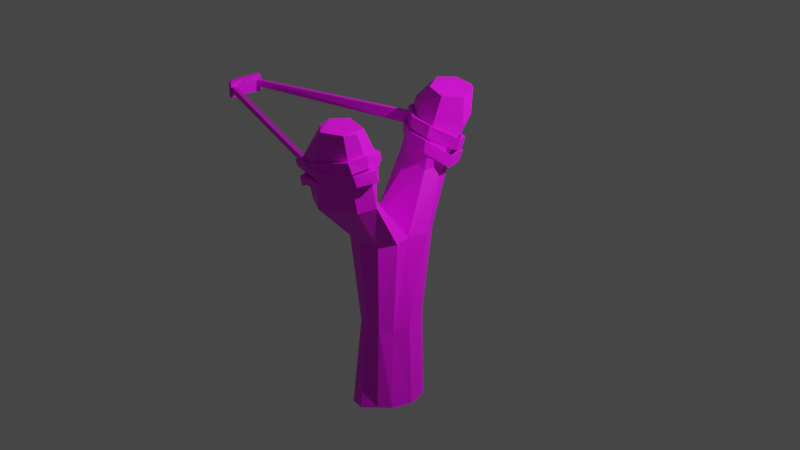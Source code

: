 # Source: Slingshot_mit_Texturen.blend  (saved by Blender 2.81.16; exported with 4.5.12 LTS)
import bpy
from mathutils import Matrix  # noqa: F401  (used for matrix-valued properties, if any)

bpy.ops.wm.read_factory_settings(use_empty=True)
scene = bpy.context.scene
scene.name = 'Scene'

# ---- collections
col_collection = bpy.data.collections.new('Collection'); scene.collection.children.link(col_collection)

# ---- images (referenced by path relative to the original .blend; pixels are not part of the script)
import os
ASSET_DIR = os.environ.get("B2B_ASSET_DIR", "")  # directory of the original .blend (textures are referenced by path, not embedded)
HERE = os.path.dirname(os.path.abspath(__file__))  # packed textures are extracted next to this script under _unpacked/

def load_image(name, relpath, width, height, colorspace="sRGB"):
    """Load a texture the original file referenced (path relative to the .blend, or extracted next to this script)."""
    p = next((c for c in (os.path.join(HERE, relpath), os.path.join(ASSET_DIR, relpath)) if relpath and os.path.exists(c)), "")
    if p:
        img = bpy.data.images.load(p, check_existing=True)
        img.name = name
    else:  # same state as the original file: an image datablock whose file is absent (Cycles renders it pink)
        img = bpy.data.images.new(name, width, height)
        img.source = "FILE"
        img.filepath = "//" + (relpath or name)
    img.colorspace_settings.name = colorspace
    return img
img_material_base_color = load_image('Material Base Color', 'Slingshot_Y-Form.png', 1024, 1024, 'sRGB')
img_material_001_base_color = load_image('Material.001 Base Color', 'Slingshot_Gummiband.png', 1024, 1024, 'sRGB')

# ---- materials (node trees are filled in below, after node groups)
mat_material = bpy.data.materials.new('Material')
mat_material.use_transparent_shadow = False
mat_material_001 = bpy.data.materials.new('Material.001')
mat_material_001.use_transparent_shadow = False

# ---- material node trees
mat_material.use_nodes = True; mat_material.node_tree.nodes.clear()
_N = mat_material.node_tree.nodes; _L = mat_material.node_tree.links
n0 = _N.new('ShaderNodeOutputMaterial'); n0.name = 'Material Output'; n0.location = (300, 300)
n1 = _N.new('ShaderNodeBsdfPrincipled'); n1.name = 'Principled BSDF'; n1.location = (10, 300)
n1.distribution = 'GGX'
n1.subsurface_method = 'BURLEY'
n1.inputs[3].default_value = 1.45
n1.inputs[27].default_value = (0.0, 0.0, 0.0, 1.0)
n1.inputs[28].default_value = 1.0
n2 = _N.new('ShaderNodeTexImage'); n2.name = 'Image Texture'; n2.location = (-280, 270)
n2.image = img_material_base_color
_L.new(n1.outputs[0], n0.inputs[0])
_L.new(n2.outputs[0], n1.inputs[0])
n0.is_active_output = True
mat_material_001.use_nodes = True; mat_material_001.node_tree.nodes.clear()
_N = mat_material_001.node_tree.nodes; _L = mat_material_001.node_tree.links
n0 = _N.new('ShaderNodeOutputMaterial'); n0.name = 'Material Output'; n0.location = (300, 300)
n1 = _N.new('ShaderNodeBsdfPrincipled'); n1.name = 'Principled BSDF'; n1.location = (10, 300)
n1.distribution = 'GGX'
n1.subsurface_method = 'BURLEY'
n1.inputs[3].default_value = 1.45
n1.inputs[27].default_value = (0.0, 0.0, 0.0, 1.0)
n1.inputs[28].default_value = 1.0
n2 = _N.new('ShaderNodeTexImage'); n2.name = 'Image Texture'; n2.location = (-280, 270)
n2.image = img_material_001_base_color
_L.new(n1.outputs[0], n0.inputs[0])
_L.new(n2.outputs[0], n1.inputs[0])
n0.is_active_output = True

# ---- world
world_world = bpy.data.worlds.new('World'); scene.world = world_world
world_world.use_nodes = True; world_world.node_tree.nodes.clear()
_N = world_world.node_tree.nodes; _L = world_world.node_tree.links
n0 = _N.new('ShaderNodeOutputWorld'); n0.name = 'World Output'; n0.location = (300, 300)
n1 = _N.new('ShaderNodeBackground'); n1.name = 'Background'; n1.location = (10, 300)
n1.inputs[0].default_value = (0.05088, 0.05088, 0.05088, 1.0)
_L.new(n1.outputs[0], n0.inputs[0])
n0.is_active_output = True
world_world.color = (0.05088, 0.05088, 0.05088)
world_world.use_sun_shadow = False
world_world.sun_shadow_jitter_overblur = 0.0

# ---- cameras
cam_camera = bpy.data.cameras.new('Camera')
cam_camera.clip_end = 100.0
cam_camera.ortho_scale = 7.314

# ---- lights
light_light = bpy.data.lights.new('Light', 'POINT')
light_light.transmission_factor = 0.0
light_light.energy = 2359.0
light_light.shadow_soft_size = 0.1
light_light.shadow_maximum_resolution = 0.006
light_light.use_absolute_resolution = True

# ---- meshes
me_cylinder = bpy.data.meshes.new('Cylinder')
me_cylinder.from_pydata([(-0.03499, 0.5144, -1.065), (0.05219, 0.593, 1.068), (0.2371, 0.5508, -1.021), (0.2903, 0.4544, 1.066), (0.4297, 0.3407, -0.9986), (0.4442, 0.2341, 1.048), (0.5062, -0.009045, -1.0), (0.5089, -0.0607, 1.093), (0.3809, -0.3633, -0.9942), (0.3902, -0.329, 0.8688), (0.2151, -0.5583, -0.9711), (0.2677, -0.5576, 1.084), (-0.01818, -0.7459, -0.9983), (-0.009642, -0.5771, 1.058), (-0.2909, -0.6811, -1.028), (-0.1936, -0.5459, 1.035), (-0.362, -0.3939, -0.9942), (-0.3987, -0.3379, 1.014), (-0.434, -0.04776, -1.006), (-0.3833, -0.05458, 1.051), (-0.3582, 0.2834, -1.02), (-0.4443, 0.1814, 1.125), (-0.1461, 0.5212, -1.028), (-0.2486, 0.4856, 1.098), (0.354, 0.6118, 3.053), (0.006811, 0.7084, 3.053), (0.5078, 0.3259, 3.056), (0.405, -0.0002971, 3.029), (0.4975, -0.3362, 3.052), (0.354, -0.6361, 3.053), (0.006811, -0.7326, 3.053), (-0.3404, -0.6361, 3.053), (-0.4048, -0.3527, 3.052), (-0.3951, -0.1272, 3.168), (-0.5139, 0.1043, 3.139), (-0.3404, 0.6118, 3.053), (0.2856, 1.087, 4.442), (-0.03864, 1.258, 4.33), (0.4086, 0.7849, 4.344), (0.2632, 0.5008, 4.296), (-0.1639, 0.551, 4.394), (-0.5707, 0.7298, 4.344), (-0.5121, 1.212, 4.365), (0.4315, 1.396, 5.278), (0.03361, 1.61, 5.381), (0.5545, 1.094, 5.18), (0.1331, 0.8116, 5.129), (-0.6422, 1.17, 5.4), (-0.2567, 0.903, 5.441), (-0.4723, 1.52, 5.364), (0.6888, -0.9507, 4.196), (0.3105, -0.7661, 4.284), (0.5737, -1.249, 4.144), (0.01838, -1.577, 4.147), (-0.3127, -1.415, 4.18), (-0.3484, -1.004, 4.235), (-0.1988, -0.6859, 4.366), (0.7221, -1.155, 5.22), (0.565, -0.8478, 5.259), (0.6255, -1.45, 5.238), (0.1427, -1.717, 5.203), (-0.1881, -1.66, 5.222), (-0.2022, -1.227, 5.257), (-0.0119, -0.925, 5.338), (0.3113, 1.561, 5.758), (0.1815, 1.659, 5.771), (0.4362, 1.215, 5.703), (0.2088, 0.9301, 5.737), (-0.3768, 1.402, 5.828), (-0.1728, 1.032, 5.792), (-0.2023, 1.696, 5.795), (0.66, -1.31, 5.823), (0.6013, -1.126, 5.867), (0.594, -1.517, 5.838), (0.2846, -1.702, 5.867), (0.06271, -1.508, 5.877), (0.057, -1.331, 5.932), (0.2268, -1.071, 5.919)], [], [(0, 1, 3, 2), (2, 3, 5, 4), (4, 5, 7, 6), (6, 7, 9, 8), (8, 9, 11, 10), (10, 11, 13, 12), (12, 13, 15, 14), (14, 15, 17, 16), (16, 17, 19, 18), (18, 19, 21, 20), (19, 17, 32, 33), (20, 21, 23, 22), (22, 23, 1, 0), (0, 2, 4, 6, 8, 10, 12, 14, 16, 18, 20, 22), (28, 27, 51, 50), (17, 15, 31, 32), (15, 13, 30, 31), (13, 11, 29, 30), (11, 9, 28, 29), (9, 7, 27, 28), (1, 23, 35, 25), (3, 1, 25, 24), (7, 5, 26, 27), (23, 21, 34, 35), (5, 3, 24, 26), (21, 19, 33, 34), (26, 24, 36, 38), (36, 37, 44, 43), (35, 34, 41, 42), (33, 27, 39, 40), (27, 26, 38, 39), (25, 35, 42, 37), (24, 25, 37, 36), (34, 33, 40, 41), (48, 46, 67, 69), (37, 42, 49, 44), (41, 40, 48, 47), (38, 36, 43, 45), (40, 39, 46, 48), (42, 41, 47, 49), (39, 38, 45, 46), (56, 55, 62, 63), (33, 32, 55, 56), (31, 30, 53, 54), (29, 28, 50, 52), (27, 33, 56, 51), (32, 31, 54, 55), (30, 29, 52, 53), (60, 59, 73, 74), (54, 53, 60, 61), (52, 50, 57, 59), (51, 56, 63, 58), (55, 54, 61, 62), (53, 52, 59, 60), (50, 51, 58, 57), (49, 47, 68, 70), (46, 45, 66, 67), (43, 44, 65, 64), (44, 49, 70, 65), (47, 48, 69, 68), (45, 43, 64, 66), (65, 70, 68, 69, 67, 66, 64), (57, 58, 72, 71), (63, 62, 76, 77), (61, 60, 74, 75), (59, 57, 71, 73), (58, 63, 77, 72), (62, 61, 75, 76), (71, 72, 77, 76, 75, 74, 73)])
_uv = me_cylinder.uv_layers.new(name='UVMap')
_uv.uv.foreach_set('vector', [1.0, 0.5, 1.0, 1.0, 0.9167, 1.0, 0.9167, 0.5, 0.9167, 0.5, 0.9167, 1.0, 0.8333, 1.0, 0.8333, 0.5, 0.8333, 0.5, 0.8333, 1.0, 0.75, 1.0, 0.75, 0.5, 0.75, 0.5, 0.75, 1.0, 0.6667, 1.0, 0.6667, 0.5, 0.6667, 0.5, 0.6667, 1.0, 0.5833, 1.0, 0.5833, 0.5, 0.5833, 0.5, 0.5833, 1.0, 0.5, 1.0, 0.5, 0.5, 0.5, 0.5, 0.5, 1.0, 0.4167, 1.0, 0.4167, 0.5, 0.4167, 0.5, 0.4167, 1.0, 0.3333, 1.0, 0.3333, 0.5, 0.3333, 0.5, 0.3333, 1.0, 0.25, 1.0, 0.25, 0.5, 0.25, 0.5, 0.25, 1.0, 0.1667, 1.0, 0.1667, 0.5, 0.25, 1.0, 0.3333, 1.0, 0.3333, 1.0, 0.25, 1.0, 0.1667, 0.5, 0.1667, 1.0, 0.08333, 1.0, 0.08333, 0.5, 0.08333, 0.5, 0.08333, 1.0, 7.451e-08, 1.0, 7.451e-08, 0.5, 0.75, 0.49, 0.87, 0.4578, 0.9578, 0.37, 0.99, 0.25, 0.9578, 0.13, 0.87, 0.04215, 0.75, 0.01, 0.63, 0.04215, 0.5422, 0.13, 0.51, 0.25, 0.5422, 0.37, 0.63, 0.4578, 0.6667, 1.0, 0.75, 1.0, 0.75, 1.0, 0.6667, 1.0, 0.3333, 1.0, 0.4167, 1.0, 0.4167, 1.0, 0.3333, 1.0, 0.4167, 1.0, 0.5, 1.0, 0.5, 1.0, 0.4167, 1.0, 0.5, 1.0, 0.5833, 1.0, 0.5833, 1.0, 0.5, 1.0, 0.5833, 1.0, 0.6667, 1.0, 0.6667, 1.0, 0.5833, 1.0, 0.6667, 1.0, 0.75, 1.0, 0.75, 1.0, 0.6667, 1.0, 7.451e-08, 1.0, 0.08333, 1.0, 0.08333, 1.0, 7.451e-08, 1.0, 0.9167, 1.0, 1.0, 1.0, 1.0, 1.0, 0.9167, 1.0, 0.75, 1.0, 0.8333, 1.0, 0.8333, 1.0, 0.75, 1.0, 0.08333, 1.0, 0.1667, 1.0, 0.1667, 1.0, 0.08333, 1.0, 0.8333, 1.0, 0.9167, 1.0, 0.9167, 1.0, 0.8333, 1.0, 0.1667, 1.0, 0.25, 1.0, 0.25, 1.0, 0.1667, 1.0, 0.8333, 1.0, 0.9167, 1.0, 0.9167, 1.0, 0.8333, 1.0, 0.9167, 1.0, 1.0, 1.0, 1.0, 1.0, 0.9167, 1.0, 0.08333, 1.0, 0.1667, 1.0, 0.1667, 1.0, 0.08333, 1.0, 0.25, 1.0, 0.75, 1.0, 0.75, 1.0, 0.25, 1.0, 0.75, 1.0, 0.8333, 1.0, 0.8333, 1.0, 0.75, 1.0, 7.451e-08, 1.0, 0.08333, 1.0, 0.08333, 1.0, 7.451e-08, 1.0, 0.9167, 1.0, 1.0, 1.0, 1.0, 1.0, 0.9167, 1.0, 0.1667, 1.0, 0.25, 1.0, 0.25, 1.0, 0.1667, 1.0, 0.25, 1.0, 0.75, 1.0, 0.75, 1.0, 0.25, 1.0, 7.451e-08, 1.0, 0.08333, 1.0, 0.08333, 1.0, 7.451e-08, 1.0, 0.1667, 1.0, 0.25, 1.0, 0.25, 1.0, 0.1667, 1.0, 0.8333, 1.0, 0.9167, 1.0, 0.9167, 1.0, 0.8333, 1.0, 0.25, 1.0, 0.75, 1.0, 0.75, 1.0, 0.25, 1.0, 0.08333, 1.0, 0.1667, 1.0, 0.1667, 1.0, 0.08333, 1.0, 0.75, 1.0, 0.8333, 1.0, 0.8333, 1.0, 0.75, 1.0, 0.25, 1.0, 0.3333, 1.0, 0.3333, 1.0, 0.25, 1.0, 0.25, 1.0, 0.3333, 1.0, 0.3333, 1.0, 0.25, 1.0, 0.4167, 1.0, 0.5, 1.0, 0.5, 1.0, 0.4167, 1.0, 0.5833, 1.0, 0.6667, 1.0, 0.6667, 1.0, 0.5833, 1.0, 0.75, 1.0, 0.25, 1.0, 0.25, 1.0, 0.75, 1.0, 0.3333, 1.0, 0.4167, 1.0, 0.4167, 1.0, 0.3333, 1.0, 0.5, 1.0, 0.5833, 1.0, 0.5833, 1.0, 0.5, 1.0, 0.5, 1.0, 0.5833, 1.0, 0.5833, 1.0, 0.5, 1.0, 0.4167, 1.0, 0.5, 1.0, 0.5, 1.0, 0.4167, 1.0, 0.5833, 1.0, 0.6667, 1.0, 0.6667, 1.0, 0.5833, 1.0, 0.75, 1.0, 0.25, 1.0, 0.25, 1.0, 0.75, 1.0, 0.3333, 1.0, 0.4167, 1.0, 0.4167, 1.0, 0.3333, 1.0, 0.5, 1.0, 0.5833, 1.0, 0.5833, 1.0, 0.5, 1.0, 0.6667, 1.0, 0.75, 1.0, 0.75, 1.0, 0.6667, 1.0, 0.08333, 1.0, 0.1667, 1.0, 0.1667, 1.0, 0.08333, 1.0, 0.75, 1.0, 0.8333, 1.0, 0.8333, 1.0, 0.75, 1.0, 0.9167, 1.0, 1.0, 1.0, 1.0, 1.0, 0.9167, 1.0, 7.451e-08, 1.0, 0.08333, 1.0, 0.08333, 1.0, 7.451e-08, 1.0, 0.1667, 1.0, 0.25, 1.0, 0.25, 1.0, 0.1667, 1.0, 0.8333, 1.0, 0.9167, 1.0, 0.9167, 1.0, 0.8333, 1.0, 7.451e-08, 1.0, 0.08333, 1.0, 0.1667, 1.0, 0.25, 1.0, 0.75, 1.0, 0.8333, 1.0, 0.9167, 1.0, 0.6667, 1.0, 0.75, 1.0, 0.75, 1.0, 0.6667, 1.0, 0.25, 1.0, 0.3333, 1.0, 0.3333, 1.0, 0.25, 1.0, 0.4167, 1.0, 0.5, 1.0, 0.5, 1.0, 0.4167, 1.0, 0.5833, 1.0, 0.6667, 1.0, 0.6667, 1.0, 0.5833, 1.0, 0.75, 1.0, 0.25, 1.0, 0.25, 1.0, 0.75, 1.0, 0.3333, 1.0, 0.4167, 1.0, 0.4167, 1.0, 0.3333, 1.0, 0.6667, 1.0, 0.75, 1.0, 0.25, 1.0, 0.3333, 1.0, 0.4167, 1.0, 0.5, 1.0, 0.5833, 1.0])
me_cylinder.materials.append(mat_material)
me_cylinder.use_remesh_preserve_volume = False
me_cylinder.use_remesh_preserve_attributes = False
me_cylinder.use_mirror_vertex_groups = False
me_cylinder.update()
me_cube_007 = bpy.data.meshes.new('Cube.007')
me_cube_007.from_pydata([(-0.05, -0.04857, -0.03815), (-0.05, -0.04857, 0.03815), (-0.05, 0.04857, -0.03815), (-0.05, 0.04857, 0.03815), (0.05, -0.04857, -0.03815), (0.05, -0.04857, 0.03815), (0.05, 0.04857, -0.03815), (0.05, 0.04857, 0.03815), (-0.05, 0.04524, -0.04763), (-0.05, -0.04524, -0.04763), (-0.05, -0.04524, 0.04763), (-0.05, 0.04524, 0.04763), (0.05, -0.04524, -0.04763), (0.05, 0.04524, -0.04763), (0.05, 0.04524, 0.04763), (0.05, -0.04524, 0.04763), (-0.05, -0.04857, -0.01667), (-0.05, -0.04857, 0.01667), (-0.05, 0.04857, 0.01667), (-0.05, 0.04857, -0.01667), (0.05, 0.04857, 0.01667), (0.05, 0.04857, -0.01667), (0.05, -0.04857, 0.01667), (0.05, -0.04857, -0.01667), (-0.05, -0.04524, 0.01667), (-0.05, -0.04524, -0.01667), (-0.05, 0.04524, 0.01667), (-0.05, 0.04524, -0.01667), (0.05, -0.04524, 0.01667), (0.05, -0.04524, -0.01667), (0.05, 0.04524, 0.01667), (0.05, 0.04524, -0.01667), (0.05, 0.03413, -0.01667), (0.05, 0.03413, 0.01667), (0.05, -0.03413, -0.01667), (0.05, -0.03413, 0.01667), (0.0, 0.05, -0.03815), (0.0, 0.05, 0.03815), (0.0, -0.05, -0.03815), (0.0, -0.05, 0.03815), (0.0, 0.04524, 0.05), (0.0, -0.04524, 0.05), (0.0, 0.04524, -0.05), (0.0, -0.04524, -0.05), (0.0, -0.05, -0.01667), (0.0, -0.05, 0.01667), (0.0, 0.05, -0.01667), (0.0, 0.05, 0.01667), (6.205, 0.2073, -0.02891), (6.206, 0.2148, 0.02756), (6.244, 0.2152, -0.03186), (6.246, 0.2228, 0.02461), (6.639, 0.1705, -0.06879), (6.641, 0.178, -0.01232), (6.679, 0.1785, -0.07174), (6.68, 0.186, -0.01526), (5.549, 0.2071, -0.01547), (5.579, 0.1988, -0.01255), (5.556, 0.2055, 0.04383), (5.526, 0.2138, 0.0409), (5.397, 0.2018, -0.01876), (5.426, 0.1936, -0.01584), (5.403, 0.2003, 0.04149), (5.374, 0.2085, 0.03761), (5.188, 0.1674, 0.01261), (5.273, 0.164, 0.0163), (5.239, 0.1688, 0.07246), (5.153, 0.1722, 0.06877), (5.188, 0.1357, 0.01699), (5.26, 0.1413, 0.01304), (5.245, 0.1524, 0.06694), (5.173, 0.1468, 0.07089), (5.846, 0.09521, 0.01248), (5.884, 0.1031, 0.008791), (5.838, 0.1128, 0.06252), (5.8, 0.1049, 0.06621), (6.455, 0.09513, -0.006147), (6.445, 0.1033, -0.012), (6.452, 0.113, 0.04333), (6.462, 0.1048, 0.04918), (7.154, 0.1303, -0.05277), (7.026, 0.1353, -0.059), (7.103, 0.1439, -0.00379), (7.2, 0.1388, 0.002425), (6.974, 0.1667, -0.07023), (6.88, 0.1656, -0.06687), (6.912, 0.1726, -0.009062), (7.006, 0.1737, -0.01243), (6.298, 0.202, -0.1036), (6.261, 0.1941, -0.09984), (6.28, 0.2024, -0.04207), (6.317, 0.2103, -0.04584), (5.194, 0.1907, -0.07028), (5.28, 0.1871, -0.06802), (5.252, 0.192, -0.009869), (5.166, 0.1955, -0.01214), (5.12, 0.1321, -0.06412), (5.21, 0.1355, -0.06246), (5.196, 0.139, -0.004118), (5.106, 0.1356, -0.005777), (5.882, 0.08234, -0.06143), (5.904, 0.09066, -0.06565), (5.895, 0.09905, -0.007802), (5.873, 0.09073, -0.00358), (6.517, 0.08025, -0.07082), (6.484, 0.08816, -0.0751), (6.451, 0.09527, -0.01739), (6.485, 0.08736, -0.01312), (7.129, 0.107, -0.1305), (7.04, 0.1102, -0.1318), (7.066, 0.1221, -0.07703), (7.155, 0.1189, -0.07575), (6.936, 0.1604, -0.14), (6.857, 0.1561, -0.134), (6.911, 0.1633, -0.07739), (6.99, 0.1676, -0.08335), (6.169, 0.1893, -0.1671), (6.182, 0.1805, -0.1657), (6.219, 0.1878, -0.1081), (6.206, 0.1966, -0.1096), (5.433, 0.1845, -0.08157), (5.459, 0.1764, -0.07661), (5.443, 0.1798, -0.04706), (5.417, 0.1878, -0.05202), (5.206, 0.1813, -0.03347), (5.173, 0.1729, -0.03001), (5.323, 0.178, 0.01928), (5.356, 0.1863, 0.01581), (5.074, 0.1483, -0.02234), (5.102, 0.1397, -0.02286), (5.115, 0.1453, 0.03569), (5.086, 0.1539, 0.03621), (-0.001012, 0.0, -0.01667), (-0.001012, 0.0, 0.01667), (-0.05101, 0.0, 0.05), (-0.101, 0.0, 0.04763), (-0.001012, 0.0, 0.04763), (-0.101, 0.0, -0.04763), (-0.001012, 0.0, -0.04763), (-0.05101, 0.0, -0.05), (6.507, -0.2367, -0.0233), (6.508, -0.23, -0.07158), (6.546, -0.2447, -0.02424), (6.548, -0.238, -0.07057), (7.005, -0.2079, 0.02634), (7.006, -0.2013, -0.01178), (7.045, -0.2159, 0.02377), (7.046, -0.2093, -0.01435), (5.915, -0.2416, -0.02945), (5.945, -0.2334, -0.02386), (5.99, -0.2259, -0.07711), (5.96, -0.2342, -0.07439), (5.763, -0.2376, -0.04025), (5.792, -0.2293, -0.03747), (5.769, -0.2217, -0.09451), (5.74, -0.2301, -0.09635), (5.553, -0.1715, -0.04623), (5.639, -0.1697, -0.04734), (5.723, -0.1606, -0.102), (5.582, -0.1647, -0.1009), (5.554, -0.1437, -0.02923), (5.626, -0.1497, -0.02929), (5.791, -0.1469, -0.08604), (5.659, -0.1408, -0.08598), (5.941, -0.1136, 0.001753), (6.25, -0.1117, -0.0001082), (6.204, -0.1117, -0.05579), (5.94, -0.09785, -0.05393), (7.023, -0.1021, 0.01888), (6.988, -0.1175, 0.0188), (6.818, -0.1165, -0.0383), (6.948, -0.1012, -0.03822), (7.52, -0.1555, 0.0383), (7.391, -0.1616, 0.04068), (7.468, -0.1561, -0.01558), (7.565, -0.15, -0.01793), (7.34, -0.2048, 0.03019), (7.246, -0.2029, 0.02787), (7.278, -0.1955, -0.02979), (7.372, -0.1973, -0.02747), (6.6, -0.2499, 0.03738), (6.563, -0.2417, 0.03918), (6.582, -0.2354, -0.01927), (6.619, -0.2436, -0.02108), (5.766, -0.2487, 0.04573), (5.859, -0.236, 0.04453), (5.702, -0.2264, -0.01928), (5.601, -0.2303, -0.008993), (5.787, -0.17, 0.06062), (5.88, -0.1728, 0.05681), (5.888, -0.1662, 0.01336), (5.697, -0.1592, 0.004818), (6.248, -0.1147, 0.07804), (6.27, -0.1282, 0.0764), (6.26, -0.116, 0.0178), (6.239, -0.1074, 0.01944), (7.179, -0.1139, 0.08803), (7.028, -0.1285, 0.08671), (7.035, -0.1149, 0.02909), (7.19, -0.1109, 0.04272), (7.431, -0.1703, 0.114), (7.334, -0.1735, 0.1184), (7.432, -0.1649, 0.04669), (7.444, -0.1701, 0.05521), (7.302, -0.2158, 0.09835), (7.223, -0.2104, 0.09573), (7.277, -0.2034, 0.03902), (7.355, -0.2088, 0.04164), (6.471, -0.2535, 0.06716), (6.484, -0.2451, 0.06776), (6.521, -0.2379, 0.05094), (6.508, -0.2463, 0.01975), (5.799, -0.2368, 0.02881), (5.825, -0.2283, 0.02959), (5.734, -0.2104, -0.02913), (5.763, -0.219, -0.05543), (5.59, -0.2089, 0.008537), (5.564, -0.2004, 0.01428), (5.597, -0.1932, -0.039), (5.624, -0.2017, -0.04292)], [], [(26, 11, 3, 18), (47, 37, 7, 20), (45, 39, 1, 17), (43, 12, 4, 38), (41, 10, 1, 39), (37, 3, 11, 40), (36, 6, 13, 42), (17, 1, 10, 24), (0, 16, 25, 9), (16, 17, 24, 25), (21, 20, 30, 31), (38, 44, 16, 0), (44, 45, 17, 16), (36, 46, 21, 6), (46, 47, 20, 21), (8, 27, 19, 2), (27, 26, 18, 19), (132, 32, 33, 133), (134, 135, 10, 41), (138, 139, 42, 13), (136, 134, 41, 15), (23, 29, 28, 22), (19, 18, 47, 46), (2, 19, 46, 36), (23, 22, 45, 44), (4, 23, 44, 38), (137, 139, 43, 9), (2, 36, 42, 8), (7, 37, 40, 14), (15, 41, 39, 5), (9, 43, 38, 0), (22, 5, 39, 45), (18, 3, 37, 47), (49, 51, 59, 58), (50, 51, 55, 54), (54, 55, 53, 52), (52, 53, 49, 48), (50, 54, 52, 48), (55, 51, 49, 53), (57, 58, 62, 61), (50, 48, 57, 56), (51, 50, 56, 59), (48, 49, 58, 57), (62, 63, 67, 66), (58, 59, 63, 62), (56, 57, 61, 60), (59, 56, 60, 63), (67, 64, 68, 71), (60, 61, 65, 64), (63, 60, 64, 67), (61, 62, 66, 65), (70, 71, 75, 74), (65, 66, 70, 69), (66, 67, 71, 70), (64, 65, 69, 68), (74, 75, 79, 78), (68, 69, 73, 72), (71, 68, 72, 75), (69, 70, 74, 73), (79, 76, 80, 83), (72, 73, 77, 76), (75, 72, 76, 79), (73, 74, 78, 77), (82, 83, 87, 86), (77, 78, 82, 81), (78, 79, 83, 82), (76, 77, 81, 80), (84, 85, 89, 88), (80, 81, 85, 84), (83, 80, 84, 87), (81, 82, 86, 85), (91, 88, 92, 95), (87, 84, 88, 91), (85, 86, 90, 89), (86, 87, 91, 90), (94, 95, 99, 98), (89, 90, 94, 93), (90, 91, 95, 94), (88, 89, 93, 92), (99, 96, 100, 103), (92, 93, 97, 96), (95, 92, 96, 99), (93, 94, 98, 97), (101, 102, 106, 105), (97, 98, 102, 101), (98, 99, 103, 102), (96, 97, 101, 100), (106, 107, 111, 110), (102, 103, 107, 106), (100, 101, 105, 104), (103, 100, 104, 107), (111, 108, 112, 115), (104, 105, 109, 108), (107, 104, 108, 111), (105, 106, 110, 109), (114, 115, 119, 118), (109, 110, 114, 113), (110, 111, 115, 114), (108, 109, 113, 112), (118, 119, 123, 122), (112, 113, 117, 116), (115, 112, 116, 119), (113, 114, 118, 117), (123, 120, 124, 127), (116, 117, 121, 120), (119, 116, 120, 123), (117, 118, 122, 121), (126, 127, 131, 130), (121, 122, 126, 125), (122, 123, 127, 126), (120, 121, 125, 124), (124, 125, 129, 128), (127, 124, 128, 131), (125, 126, 130, 129), (34, 132, 133, 35), (128, 129, 32, 31), (130, 131, 30, 33), (129, 130, 33, 32), (131, 128, 31, 30), (14, 40, 134, 136), (40, 11, 135, 134), (8, 42, 139, 137), (12, 43, 139, 138), (141, 143, 151, 150), (142, 143, 147, 146), (146, 147, 145, 144), (144, 145, 141, 140), (142, 146, 144, 140), (147, 143, 141, 145), (149, 150, 154, 153), (142, 140, 149, 148), (143, 142, 148, 151), (140, 141, 150, 149), (154, 155, 159, 158), (150, 151, 155, 154), (148, 149, 153, 152), (151, 148, 152, 155), (159, 156, 160, 163), (152, 153, 157, 156), (155, 152, 156, 159), (153, 154, 158, 157), (162, 163, 167, 166), (157, 158, 162, 161), (158, 159, 163, 162), (156, 157, 161, 160), (166, 167, 171, 170), (160, 161, 165, 164), (163, 160, 164, 167), (161, 162, 166, 165), (171, 168, 172, 175), (164, 165, 169, 168), (167, 164, 168, 171), (165, 166, 170, 169), (174, 175, 179, 178), (169, 170, 174, 173), (170, 171, 175, 174), (168, 169, 173, 172), (176, 177, 181, 180), (172, 173, 177, 176), (175, 172, 176, 179), (173, 174, 178, 177), (183, 180, 184, 187), (179, 176, 180, 183), (177, 178, 182, 181), (178, 179, 183, 182), (186, 187, 191, 190), (181, 182, 186, 185), (182, 183, 187, 186), (180, 181, 185, 184), (191, 188, 192, 195), (184, 185, 189, 188), (187, 184, 188, 191), (185, 186, 190, 189), (193, 194, 198, 197), (189, 190, 194, 193), (190, 191, 195, 194), (188, 189, 193, 192), (198, 199, 203, 202), (194, 195, 199, 198), (192, 193, 197, 196), (195, 192, 196, 199), (203, 200, 204, 207), (196, 197, 201, 200), (199, 196, 200, 203), (197, 198, 202, 201), (206, 207, 211, 210), (201, 202, 206, 205), (202, 203, 207, 206), (200, 201, 205, 204), (210, 211, 215, 214), (204, 205, 209, 208), (207, 204, 208, 211), (205, 206, 210, 209), (215, 212, 216, 219), (208, 209, 213, 212), (211, 208, 212, 215), (209, 210, 214, 213), (219, 216, 28, 29), (213, 214, 218, 217), (214, 215, 219, 218), (212, 213, 217, 216), (28, 35, 34, 29), (217, 218, 34, 35), (218, 219, 29, 34), (216, 217, 35, 28), (23, 4, 12, 29), (15, 5, 22, 28), (14, 30, 20, 7), (30, 14, 136, 133, 33), (133, 136, 15, 28, 35), (29, 12, 28), (138, 132, 34, 29, 12), (32, 132, 138, 13, 31), (6, 21, 31, 13), (9, 25, 24, 10, 135, 137), (27, 8, 137, 135, 11, 26)])
_uv = me_cube_007.uv_layers.new(name='UVMap')
_uv.uv.foreach_set('vector', [0.5417, 0.1667, 0.625, 0.1667, 0.625, 0.25, 0.5417, 0.25, 0.5417, 0.375, 0.625, 0.375, 0.625, 0.5, 0.5417, 0.5, 0.5417, 0.875, 0.625, 0.875, 0.625, 1.0, 0.5417, 1.0, 0.25, 0.6667, 0.375, 0.6667, 0.375, 0.75, 0.25, 0.75, 0.75, 0.6667, 0.875, 0.6667, 0.875, 0.75, 0.75, 0.75, 0.75, 0.5, 0.875, 0.5, 0.875, 0.5833, 0.75, 0.5833, 0.25, 0.5, 0.375, 0.5, 0.375, 0.5833, 0.25, 0.5833, 0.5417, 0.0, 0.625, 0.0, 0.625, 0.08333, 0.5417, 0.08333, 0.375, 0.0, 0.4583, 0.0, 0.4583, 0.08333, 0.375, 0.08333, 0.4583, 0.0, 0.5417, 0.0, 0.5417, 0.08333, 0.4583, 0.08333, 0.4583, 0.5, 0.5417, 0.5, 0.5417, 0.1667, 0.4583, 0.1667, 0.375, 0.875, 0.4583, 0.875, 0.4583, 1.0, 0.375, 1.0, 0.4583, 0.875, 0.5417, 0.875, 0.5417, 1.0, 0.4583, 1.0, 0.375, 0.375, 0.4583, 0.375, 0.4583, 0.5, 0.375, 0.5, 0.4583, 0.375, 0.5417, 0.375, 0.5417, 0.5, 0.4583, 0.5, 0.375, 0.1667, 0.4583, 0.1667, 0.4583, 0.25, 0.375, 0.25, 0.4583, 0.1667, 0.5417, 0.1667, 0.5417, 0.25, 0.4583, 0.25, 0.4583, 0.125, 0.4583, 0.1389, 0.5417, 0.1389, 0.5417, 0.125, 0.75, 0.625, 0.875, 0.625, 0.875, 0.6667, 0.75, 0.6667, 0.375, 0.625, 0.25, 0.625, 0.25, 0.5833, 0.375, 0.5833, 0.625, 0.625, 0.75, 0.625, 0.75, 0.6667, 0.625, 0.6667, 0.4583, 0.75, 0.4583, 0.08333, 0.5417, 0.08333, 0.5417, 0.75, 0.4583, 0.25, 0.5417, 0.25, 0.5417, 0.375, 0.4583, 0.375, 0.375, 0.25, 0.4583, 0.25, 0.4583, 0.375, 0.375, 0.375, 0.4583, 0.75, 0.5417, 0.75, 0.5417, 0.875, 0.4583, 0.875, 0.375, 0.75, 0.4583, 0.75, 0.4583, 0.875, 0.375, 0.875, 0.375, 0.125, 0.25, 0.625, 0.25, 0.6667, 0.375, 0.08333, 0.125, 0.5, 0.25, 0.5, 0.25, 0.5833, 0.125, 0.5833, 0.625, 0.5, 0.75, 0.5, 0.75, 0.5833, 0.625, 0.5833, 0.625, 0.6667, 0.75, 0.6667, 0.75, 0.75, 0.625, 0.75, 0.125, 0.6667, 0.25, 0.6667, 0.25, 0.75, 0.125, 0.75, 0.5417, 0.75, 0.625, 0.75, 0.625, 0.875, 0.5417, 0.875, 0.5417, 0.25, 0.625, 0.25, 0.625, 0.375, 0.5417, 0.375, 0.875, 0.75, 0.875, 0.5, 0.875, 0.5, 0.875, 0.75, 0.375, 0.25, 0.625, 0.25, 0.625, 0.5, 0.375, 0.5, 0.375, 0.5, 0.625, 0.5, 0.625, 0.75, 0.375, 0.75, 0.375, 0.75, 0.625, 0.75, 0.625, 1.0, 0.375, 1.0, 0.125, 0.5, 0.375, 0.5, 0.375, 0.75, 0.125, 0.75, 0.625, 0.5, 0.875, 0.5, 0.875, 0.75, 0.625, 0.75, 0.375, 1.0, 0.625, 1.0, 0.625, 1.0, 0.375, 1.0, 0.125, 0.5, 0.125, 0.75, 0.125, 0.75, 0.125, 0.5, 0.625, 0.25, 0.375, 0.25, 0.375, 0.25, 0.625, 0.25, 0.375, 1.0, 0.625, 1.0, 0.625, 1.0, 0.375, 1.0, 0.875, 0.75, 0.875, 0.5, 0.875, 0.5, 0.875, 0.75, 0.875, 0.75, 0.875, 0.5, 0.875, 0.5, 0.875, 0.75, 0.125, 0.5, 0.125, 0.75, 0.125, 0.75, 0.125, 0.5, 0.625, 0.25, 0.375, 0.25, 0.375, 0.25, 0.625, 0.25, 0.625, 0.25, 0.375, 0.25, 0.375, 0.25, 0.625, 0.25, 0.125, 0.5, 0.125, 0.75, 0.125, 0.75, 0.125, 0.5, 0.625, 0.25, 0.375, 0.25, 0.375, 0.25, 0.625, 0.25, 0.375, 1.0, 0.625, 1.0, 0.625, 1.0, 0.375, 1.0, 0.875, 0.75, 0.875, 0.5, 0.875, 0.5, 0.875, 0.75, 0.375, 1.0, 0.625, 1.0, 0.625, 1.0, 0.375, 1.0, 0.875, 0.75, 0.875, 0.5, 0.875, 0.5, 0.875, 0.75, 0.125, 0.5, 0.125, 0.75, 0.125, 0.75, 0.125, 0.5, 0.875, 0.75, 0.875, 0.5, 0.875, 0.5, 0.875, 0.75, 0.125, 0.5, 0.125, 0.75, 0.125, 0.75, 0.125, 0.5, 0.625, 0.25, 0.375, 0.25, 0.375, 0.25, 0.625, 0.25, 0.375, 1.0, 0.625, 1.0, 0.625, 1.0, 0.375, 1.0, 0.625, 0.25, 0.375, 0.25, 0.375, 0.25, 0.625, 0.25, 0.125, 0.5, 0.125, 0.75, 0.125, 0.75, 0.125, 0.5, 0.625, 0.25, 0.375, 0.25, 0.375, 0.25, 0.625, 0.25, 0.375, 1.0, 0.625, 1.0, 0.625, 1.0, 0.375, 1.0, 0.875, 0.75, 0.875, 0.5, 0.875, 0.5, 0.875, 0.75, 0.375, 1.0, 0.625, 1.0, 0.625, 1.0, 0.375, 1.0, 0.875, 0.75, 0.875, 0.5, 0.875, 0.5, 0.875, 0.75, 0.125, 0.5, 0.125, 0.75, 0.125, 0.75, 0.125, 0.5, 0.125, 0.5, 0.125, 0.75, 0.125, 0.75, 0.125, 0.5, 0.125, 0.5, 0.125, 0.75, 0.125, 0.75, 0.125, 0.5, 0.625, 0.25, 0.375, 0.25, 0.375, 0.25, 0.625, 0.25, 0.375, 1.0, 0.625, 1.0, 0.625, 1.0, 0.375, 1.0, 0.625, 0.25, 0.375, 0.25, 0.375, 0.25, 0.625, 0.25, 0.625, 0.25, 0.375, 0.25, 0.375, 0.25, 0.625, 0.25, 0.375, 1.0, 0.625, 1.0, 0.625, 1.0, 0.375, 1.0, 0.875, 0.75, 0.875, 0.5, 0.875, 0.5, 0.875, 0.75, 0.875, 0.75, 0.875, 0.5, 0.875, 0.5, 0.875, 0.75, 0.375, 1.0, 0.625, 1.0, 0.625, 1.0, 0.375, 1.0, 0.875, 0.75, 0.875, 0.5, 0.875, 0.5, 0.875, 0.75, 0.125, 0.5, 0.125, 0.75, 0.125, 0.75, 0.125, 0.5, 0.625, 0.25, 0.375, 0.25, 0.375, 0.25, 0.625, 0.25, 0.125, 0.5, 0.125, 0.75, 0.125, 0.75, 0.125, 0.5, 0.625, 0.25, 0.375, 0.25, 0.375, 0.25, 0.625, 0.25, 0.375, 1.0, 0.625, 1.0, 0.625, 1.0, 0.375, 1.0, 0.375, 1.0, 0.625, 1.0, 0.625, 1.0, 0.375, 1.0, 0.375, 1.0, 0.625, 1.0, 0.625, 1.0, 0.375, 1.0, 0.875, 0.75, 0.875, 0.5, 0.875, 0.5, 0.875, 0.75, 0.125, 0.5, 0.125, 0.75, 0.125, 0.75, 0.125, 0.5, 0.875, 0.75, 0.875, 0.5, 0.875, 0.5, 0.875, 0.75, 0.875, 0.75, 0.875, 0.5, 0.875, 0.5, 0.875, 0.75, 0.125, 0.5, 0.125, 0.75, 0.125, 0.75, 0.125, 0.5, 0.625, 0.25, 0.375, 0.25, 0.375, 0.25, 0.625, 0.25, 0.625, 0.25, 0.375, 0.25, 0.375, 0.25, 0.625, 0.25, 0.125, 0.5, 0.125, 0.75, 0.125, 0.75, 0.125, 0.5, 0.625, 0.25, 0.375, 0.25, 0.375, 0.25, 0.625, 0.25, 0.375, 1.0, 0.625, 1.0, 0.625, 1.0, 0.375, 1.0, 0.875, 0.75, 0.875, 0.5, 0.875, 0.5, 0.875, 0.75, 0.375, 1.0, 0.625, 1.0, 0.625, 1.0, 0.375, 1.0, 0.875, 0.75, 0.875, 0.5, 0.875, 0.5, 0.875, 0.75, 0.125, 0.5, 0.125, 0.75, 0.125, 0.75, 0.125, 0.5, 0.875, 0.75, 0.875, 0.5, 0.875, 0.5, 0.875, 0.75, 0.125, 0.5, 0.125, 0.75, 0.125, 0.75, 0.125, 0.5, 0.625, 0.25, 0.375, 0.25, 0.375, 0.25, 0.625, 0.25, 0.375, 1.0, 0.625, 1.0, 0.625, 1.0, 0.375, 1.0, 0.625, 0.25, 0.375, 0.25, 0.375, 0.25, 0.625, 0.25, 0.125, 0.5, 0.125, 0.75, 0.125, 0.75, 0.125, 0.5, 0.625, 0.25, 0.375, 0.25, 0.375, 0.25, 0.625, 0.25, 0.375, 1.0, 0.625, 1.0, 0.625, 1.0, 0.375, 1.0, 0.875, 0.75, 0.875, 0.5, 0.875, 0.5, 0.875, 0.75, 0.375, 1.0, 0.625, 1.0, 0.625, 1.0, 0.375, 1.0, 0.875, 0.75, 0.875, 0.5, 0.875, 0.5, 0.875, 0.75, 0.125, 0.5, 0.125, 0.75, 0.125, 0.75, 0.125, 0.5, 0.125, 0.5, 0.125, 0.75, 0.125, 0.75, 0.125, 0.5, 0.625, 0.25, 0.375, 0.25, 0.375, 0.25, 0.625, 0.25, 0.375, 1.0, 0.625, 1.0, 0.625, 1.0, 0.375, 1.0, 0.4583, 0.1111, 0.4583, 0.125, 0.5417, 0.125, 0.5417, 0.1111, 0.125, 0.5, 0.125, 0.75, 0.125, 0.75, 0.125, 0.5, 0.875, 0.75, 0.875, 0.5, 0.875, 0.5, 0.875, 0.75, 0.375, 1.0, 0.625, 1.0, 0.625, 1.0, 0.375, 1.0, 0.625, 0.25, 0.375, 0.25, 0.375, 0.25, 0.625, 0.25, 0.625, 0.5833, 0.75, 0.5833, 0.75, 0.625, 0.625, 0.625, 0.75, 0.5833, 0.875, 0.5833, 0.875, 0.625, 0.75, 0.625, 0.375, 0.1667, 0.25, 0.5833, 0.25, 0.625, 0.375, 0.125, 0.375, 0.6667, 0.25, 0.6667, 0.25, 0.625, 0.375, 0.625, 0.875, 0.75, 0.875, 0.5, 0.875, 0.5, 0.875, 0.75, 0.375, 0.25, 0.625, 0.25, 0.625, 0.5, 0.375, 0.5, 0.375, 0.5, 0.625, 0.5, 0.625, 0.75, 0.375, 0.75, 0.375, 0.75, 0.625, 0.75, 0.625, 1.0, 0.375, 1.0, 0.125, 0.5, 0.375, 0.5, 0.375, 0.75, 0.125, 0.75, 0.625, 0.5, 0.875, 0.5, 0.875, 0.75, 0.625, 0.75, 0.375, 1.0, 0.625, 1.0, 0.625, 1.0, 0.375, 1.0, 0.125, 0.5, 0.125, 0.75, 0.125, 0.75, 0.125, 0.5, 0.625, 0.25, 0.375, 0.25, 0.375, 0.25, 0.625, 0.25, 0.375, 1.0, 0.625, 1.0, 0.625, 1.0, 0.375, 1.0, 0.875, 0.75, 0.875, 0.5, 0.875, 0.5, 0.875, 0.75, 0.875, 0.75, 0.875, 0.5, 0.875, 0.5, 0.875, 0.75, 0.125, 0.5, 0.125, 0.75, 0.125, 0.75, 0.125, 0.5, 0.625, 0.25, 0.375, 0.25, 0.375, 0.25, 0.625, 0.25, 0.625, 0.25, 0.375, 0.25, 0.375, 0.25, 0.625, 0.25, 0.125, 0.5, 0.125, 0.75, 0.125, 0.75, 0.125, 0.5, 0.625, 0.25, 0.375, 0.25, 0.375, 0.25, 0.625, 0.25, 0.375, 1.0, 0.625, 1.0, 0.625, 1.0, 0.375, 1.0, 0.875, 0.75, 0.875, 0.5, 0.875, 0.5, 0.875, 0.75, 0.375, 1.0, 0.625, 1.0, 0.625, 1.0, 0.375, 1.0, 0.875, 0.75, 0.875, 0.5, 0.875, 0.5, 0.875, 0.75, 0.125, 0.5, 0.125, 0.75, 0.125, 0.75, 0.125, 0.5, 0.875, 0.75, 0.875, 0.5, 0.875, 0.5, 0.875, 0.75, 0.125, 0.5, 0.125, 0.75, 0.125, 0.75, 0.125, 0.5, 0.625, 0.25, 0.375, 0.25, 0.375, 0.25, 0.625, 0.25, 0.375, 1.0, 0.625, 1.0, 0.625, 1.0, 0.375, 1.0, 0.625, 0.25, 0.375, 0.25, 0.375, 0.25, 0.625, 0.25, 0.125, 0.5, 0.125, 0.75, 0.125, 0.75, 0.125, 0.5, 0.625, 0.25, 0.375, 0.25, 0.375, 0.25, 0.625, 0.25, 0.375, 1.0, 0.625, 1.0, 0.625, 1.0, 0.375, 1.0, 0.875, 0.75, 0.875, 0.5, 0.875, 0.5, 0.875, 0.75, 0.375, 1.0, 0.625, 1.0, 0.625, 1.0, 0.375, 1.0, 0.875, 0.75, 0.875, 0.5, 0.875, 0.5, 0.875, 0.75, 0.125, 0.5, 0.125, 0.75, 0.125, 0.75, 0.125, 0.5, 0.125, 0.5, 0.125, 0.75, 0.125, 0.75, 0.125, 0.5, 0.125, 0.5, 0.125, 0.75, 0.125, 0.75, 0.125, 0.5, 0.625, 0.25, 0.375, 0.25, 0.375, 0.25, 0.625, 0.25, 0.375, 1.0, 0.625, 1.0, 0.625, 1.0, 0.375, 1.0, 0.625, 0.25, 0.375, 0.25, 0.375, 0.25, 0.625, 0.25, 0.625, 0.25, 0.375, 0.25, 0.375, 0.25, 0.625, 0.25, 0.375, 1.0, 0.625, 1.0, 0.625, 1.0, 0.375, 1.0, 0.875, 0.75, 0.875, 0.5, 0.875, 0.5, 0.875, 0.75, 0.875, 0.75, 0.875, 0.5, 0.875, 0.5, 0.875, 0.75, 0.375, 1.0, 0.625, 1.0, 0.625, 1.0, 0.375, 1.0, 0.875, 0.75, 0.875, 0.5, 0.875, 0.5, 0.875, 0.75, 0.125, 0.5, 0.125, 0.75, 0.125, 0.75, 0.125, 0.5, 0.625, 0.25, 0.375, 0.25, 0.375, 0.25, 0.625, 0.25, 0.125, 0.5, 0.125, 0.75, 0.125, 0.75, 0.125, 0.5, 0.625, 0.25, 0.375, 0.25, 0.375, 0.25, 0.625, 0.25, 0.375, 1.0, 0.625, 1.0, 0.625, 1.0, 0.375, 1.0, 0.375, 1.0, 0.625, 1.0, 0.625, 1.0, 0.375, 1.0, 0.375, 1.0, 0.625, 1.0, 0.625, 1.0, 0.375, 1.0, 0.875, 0.75, 0.875, 0.5, 0.875, 0.5, 0.875, 0.75, 0.125, 0.5, 0.125, 0.75, 0.125, 0.75, 0.125, 0.5, 0.875, 0.75, 0.875, 0.5, 0.875, 0.5, 0.875, 0.75, 0.875, 0.75, 0.875, 0.5, 0.875, 0.5, 0.875, 0.75, 0.125, 0.5, 0.125, 0.75, 0.125, 0.75, 0.125, 0.5, 0.625, 0.25, 0.375, 0.25, 0.375, 0.25, 0.625, 0.25, 0.625, 0.25, 0.375, 0.25, 0.375, 0.25, 0.625, 0.25, 0.125, 0.5, 0.125, 0.75, 0.125, 0.75, 0.125, 0.5, 0.625, 0.25, 0.375, 0.25, 0.375, 0.25, 0.625, 0.25, 0.375, 1.0, 0.625, 1.0, 0.625, 1.0, 0.375, 1.0, 0.875, 0.75, 0.875, 0.5, 0.875, 0.5, 0.875, 0.75, 0.375, 1.0, 0.625, 1.0, 0.625, 1.0, 0.375, 1.0, 0.875, 0.75, 0.875, 0.5, 0.875, 0.5, 0.875, 0.75, 0.125, 0.5, 0.125, 0.75, 0.125, 0.75, 0.125, 0.5, 0.875, 0.75, 0.875, 0.5, 0.875, 0.5, 0.875, 0.75, 0.125, 0.5, 0.125, 0.75, 0.125, 0.75, 0.125, 0.5, 0.625, 0.25, 0.375, 0.25, 0.375, 0.25, 0.625, 0.25, 0.375, 1.0, 0.625, 1.0, 0.625, 1.0, 0.375, 1.0, 0.625, 0.25, 0.375, 0.25, 0.375, 0.25, 0.625, 0.25, 0.125, 0.5, 0.125, 0.75, 0.125, 0.75, 0.125, 0.5, 0.625, 0.25, 0.375, 0.25, 0.375, 0.25, 0.625, 0.25, 0.375, 1.0, 0.625, 1.0, 0.625, 1.0, 0.375, 1.0, 0.625, 0.25, 0.375, 0.25, 0.375, 0.25, 0.625, 0.25, 0.375, 1.0, 0.625, 1.0, 0.625, 1.0, 0.375, 1.0, 0.875, 0.75, 0.875, 0.5, 0.875, 0.5, 0.875, 0.75, 0.125, 0.5, 0.125, 0.75, 0.125, 0.75, 0.125, 0.5, 0.375, 0.25, 0.375, 1.0, 0.875, 0.75, 0.625, 0.25, 0.375, 1.0, 0.625, 1.0, 0.625, 1.0, 0.375, 1.0, 0.875, 0.75, 0.875, 0.5, 0.875, 0.5, 0.875, 0.75, 0.125, 0.5, 0.125, 0.75, 0.125, 0.75, 0.125, 0.5, 0.4583, 0.75, 0.375, 0.75, 0.375, 0.6667, 0.4583, 0.08333, 0.625, 0.6667, 0.625, 0.75, 0.5417, 0.75, 0.5417, 0.08333, 0.625, 0.5833, 0.5417, 0.1667, 0.5417, 0.5, 0.625, 0.5, 0.5417, 0.1667, 0.625, 0.5833, 0.625, 0.625, 0.5417, 0.125, 0.5417, 0.1389, 0.5417, 0.125, 0.625, 0.625, 0.625, 0.6667, 0.5417, 0.08333, 0.5417, 0.1111, 0.4583, 0.08333, 0.375, 0.6667, 0.5417, 0.08333, 0.0, 0.0, 0.0, 0.0, 0.0, 0.0, 0.0, 0.0, 0.0, 0.0, 0.4583, 0.1389, 0.4583, 0.125, 0.0, 0.0, 0.375, 0.5833, 0.125, 0.5, 0.375, 0.5, 0.4583, 0.5, 0.125, 0.5, 0.375, 0.5833, 0.375, 0.08333, 0.4583, 0.08333, 0.5417, 0.08333, 0.875, 0.6667, 0.875, 0.625, 0.375, 0.125, 0.4583, 0.1667, 0.375, 0.1667, 0.375, 0.125, 0.875, 0.625, 0.625, 0.1667, 0.5417, 0.1667])
me_cube_007.materials.append(mat_material_001)
me_cube_007.use_remesh_preserve_volume = False
me_cube_007.use_remesh_preserve_attributes = False
me_cube_007.use_mirror_vertex_groups = False
me_cube_007.update()
arm_armature = bpy.data.armatures.new('Armature')  # bones are not reproduced

# ---- objects
ob_light = bpy.data.objects.new('Light', light_light)
ob_camera = bpy.data.objects.new('Camera', cam_camera)
ob_cylinder = bpy.data.objects.new('Cylinder', me_cylinder)
ob_cube_002 = bpy.data.objects.new('Cube.002', me_cube_007)
ob_armature = bpy.data.objects.new('Armature', arm_armature)

# ---- transforms, parenting, visibility, modifiers, constraints
ob_light.location = (5.953, 2.497, 9.926)
ob_light.rotation_euler = (0.6602, 0.1894, 1.96)
ob_light.scale = (0.9589, 0.8978, 0.8502)
ob_light.lock_rotations_4d = False
ob_light.empty_display_type = 'ARROWS'
ob_light.color = (0.0, 0.0, 0.0, 0.0)
ob_light.lineart.crease_threshold = 0.0
ob_camera.location = (12.56, -10.85, 11.21)
ob_camera.rotation_euler = (1.109, 0.0, 0.8149)
ob_camera.lock_rotations_4d = False
ob_camera.empty_display_type = 'ARROWS'
ob_camera.color = (0.0, 0.0, 0.0, 0.0)
ob_camera.display_type = 'WIRE'
ob_camera.lineart.crease_threshold = 0.0
ob_cylinder.location = (0.815, 0.03978, 0.7915)
ob_cylinder.scale = (0.9594, 0.9594, 0.7795)
ob_cylinder.lineart.crease_threshold = 0.0
ob_cube_002.parent = ob_armature
ob_cube_002.matrix_parent_inverse = Matrix(((7.55e-08, -0.0, 1.0, -4.923), (-0.0, 1.0, -0.0, 0.0), (-1.0, 0.0, 7.55e-08, -3.979), (-0.0, -0.0, -0.0, 1.0)))
ob_cube_002.location = (-3.979, 0.0, 4.923)
ob_cube_002.scale = (0.6378, 7.0, 4.219)
ob_cube_002.lineart.crease_threshold = 0.0
_vg = ob_cube_002.vertex_groups.new(name='Bone')
for _i, _w in zip([0, 1, 2, 3, 4, 5, 6, 7, 8, 9, 10, 11, 12, 13, 14, 15, 16, 17, 18, 19, 20, 21, 22, 23, 24, 25, 26, 27, 28, 29, 30, 31, 32, 33, 34, 35, 36, 37, 38, 39, 40, 41, 42, 43, 44, 45, 46, 47, 132, 133, 134, 135, 136, 137, 138, 139], [1.0, 0.9979, 1.0, 0.9996, 0.9949, 0.9662, 1.0, 1.0, 1.0, 0.9999, 0.9998, 0.9989, 0.9983, 1.0, 1.0, 0.9947, 0.9992, 0.9999, 1.0, 1.0, 1.0, 1.0, 0.9976, 0.9995, 1.0, 0.9998, 1.0, 1.0, 1.0, 0.9999, 1.0, 1.0, 0.9981, 1.0, 0.9995, 1.0, 1.0, 1.0, 1.0, 0.9999, 1.0, 0.9997, 0.9985, 1.0, 0.9994, 0.9998, 1.0, 1.0, 1.0, 1.0, 0.9996, 0.9876, 1.0, 1.0, 1.0, 1.0]): _vg.add([_i], _w, 'REPLACE')
_m = ob_cube_002.modifiers.new('Armature', 'ARMATURE')
_m.object = ob_armature
ob_armature.location = (-3.002, 0.03978, 4.629)
ob_armature.rotation_euler = (-0.0, -1.571, 0.0)
ob_armature.scale = (0.7795, 0.9594, 0.9594)
ob_armature.lineart.crease_threshold = 0.0

# ---- collection membership
col_collection.objects.link(ob_light)
col_collection.objects.link(ob_camera)
col_collection.objects.link(ob_cylinder)
col_collection.objects.link(ob_cube_002)
col_collection.objects.link(ob_armature)

# ---- scene / render settings (as saved in the file)
scene.camera = ob_camera
scene.frame_start = 1; scene.frame_end = 250; scene.frame_set(1)
scene.render.engine = 'BLENDER_EEVEE_NEXT'
scene.cycles.use_denoising = False
scene.cycles.samples = 128
scene.cycles.sampling_pattern = 'TABULATED_SOBOL'
scene.cycles.use_adaptive_sampling = False
scene.cycles.use_light_tree = False
scene.view_settings.view_transform = 'Filmic'
bpy.context.view_layer.update()
